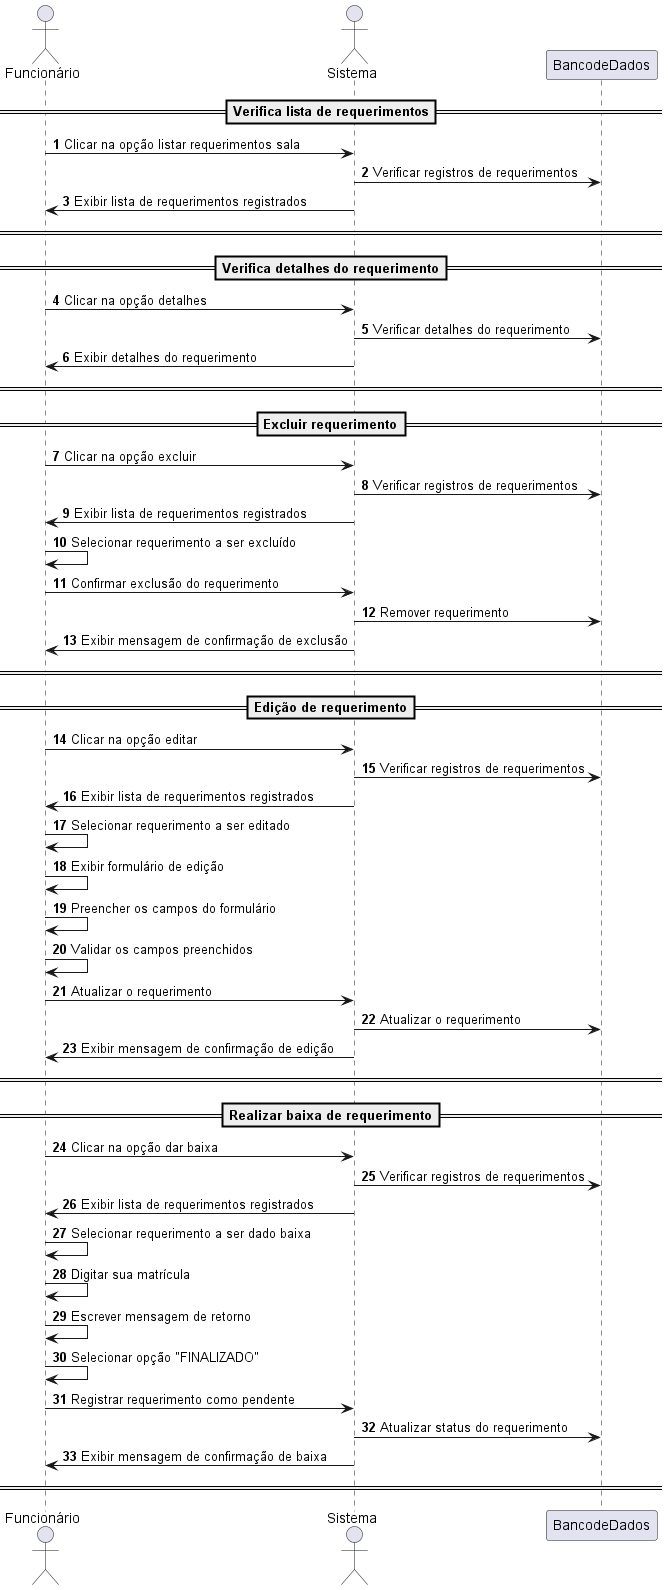

The diagram above was rendered by PlantUML. Its source (embedded in the PNG):
@startuml
'https://plantuml.com/sequence-diagram

actor Funcionário
actor Sistema

autonumber

==Verifica lista de requerimentos==
Funcionário -> Sistema: Clicar na opção listar requerimentos sala
Sistema -> BancodeDados: Verificar registros de requerimentos
Sistema -> Funcionário: Exibir lista de requerimentos registrados
== ==

==Verifica detalhes do requerimento==
Funcionário -> Sistema: Clicar na opção detalhes
Sistema -> BancodeDados: Verificar detalhes do requerimento
Sistema -> Funcionário: Exibir detalhes do requerimento
== ==


==Excluir requerimento==
Funcionário -> Sistema: Clicar na opção excluir
Sistema -> BancodeDados: Verificar registros de requerimentos
Sistema -> Funcionário: Exibir lista de requerimentos registrados
Funcionário -> Funcionário: Selecionar requerimento a ser excluído
Funcionário -> Sistema: Confirmar exclusão do requerimento
Sistema -> BancodeDados: Remover requerimento
Sistema -> Funcionário: Exibir mensagem de confirmação de exclusão
== ==


==Edição de requerimento==
Funcionário -> Sistema: Clicar na opção editar
Sistema -> BancodeDados: Verificar registros de requerimentos
Sistema -> Funcionário: Exibir lista de requerimentos registrados
Funcionário -> Funcionário: Selecionar requerimento a ser editado
Funcionário -> Funcionário: Exibir formulário de edição
Funcionário -> Funcionário: Preencher os campos do formulário
Funcionário -> Funcionário: Validar os campos preenchidos
Funcionário -> Sistema: Atualizar o requerimento
Sistema -> BancodeDados: Atualizar o requerimento
Sistema -> Funcionário: Exibir mensagem de confirmação de edição
== ==


==Realizar baixa de requerimento==
Funcionário -> Sistema: Clicar na opção dar baixa
Sistema -> BancodeDados: Verificar registros de requerimentos
Sistema -> Funcionário: Exibir lista de requerimentos registrados
Funcionário -> Funcionário: Selecionar requerimento a ser dado baixa
Funcionário -> Funcionário: Digitar sua matrícula
Funcionário -> Funcionário: Escrever mensagem de retorno
Funcionário -> Funcionário: Selecionar opção "FINALIZADO"
Funcionário -> Sistema: Registrar requerimento como pendente
Sistema -> BancodeDados: Atualizar status do requerimento
Sistema -> Funcionário: Exibir mensagem de confirmação de baixa
== ==

@enduml